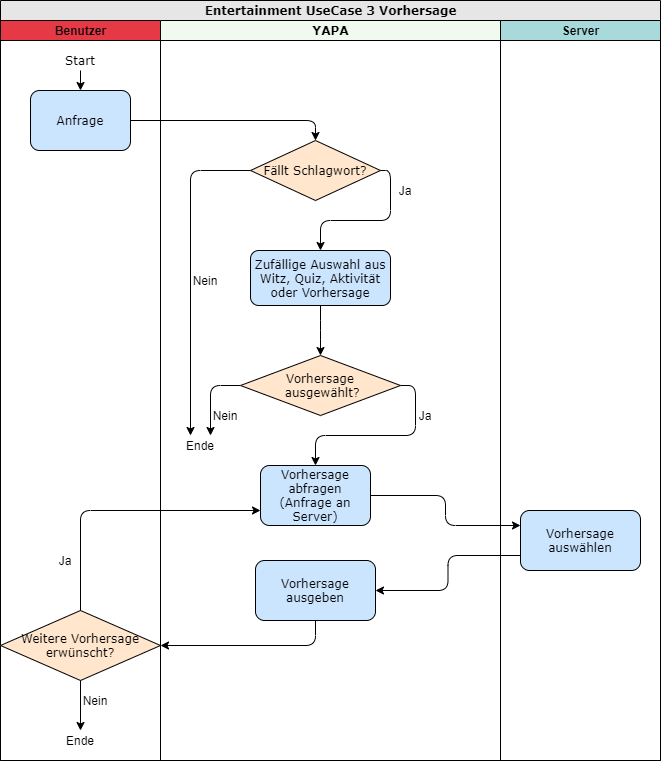

The diagram above was exported from draw.io. Its source (the exported page's mxGraphModel, read from the mxfile embedded in the PNG):
<mxGraphModel dx="1024" dy="592" grid="1" gridSize="10" guides="1" tooltips="1" connect="1" arrows="1" fold="1" page="1" pageScale="1" pageWidth="1100" pageHeight="850" background="#ffffff" math="0" shadow="0">
  <root>
    <mxCell id="0" />
    <mxCell id="1" parent="0" />
    <mxCell id="77e6c97f196da883-1" value="&lt;font style=&quot;font-size: 12px&quot;&gt;Entertainment UseCase 3 Vorhersage&lt;/font&gt;" style="swimlane;html=1;childLayout=stackLayout;startSize=20;rounded=0;shadow=0;labelBackgroundColor=none;strokeWidth=1;fontFamily=Verdana;fontSize=8;align=center;fillColor=#E6E6E6;" parent="1" vertex="1">
      <mxGeometry x="70" y="40" width="660" height="760" as="geometry" />
    </mxCell>
    <mxCell id="77e6c97f196da883-2" value="Benutzer" style="swimlane;html=1;startSize=20;fillColor=#E63946;" parent="77e6c97f196da883-1" vertex="1">
      <mxGeometry y="20" width="160" height="740" as="geometry" />
    </mxCell>
    <mxCell id="WI2osCLeApIbeh_laeL9-13" style="edgeStyle=orthogonalEdgeStyle;rounded=1;orthogonalLoop=1;jettySize=auto;html=1;fontSize=12;" parent="77e6c97f196da883-2" source="ustGzSRpLZlBGzbSC_7N-3" target="WI2osCLeApIbeh_laeL9-12" edge="1">
      <mxGeometry relative="1" as="geometry" />
    </mxCell>
    <mxCell id="ustGzSRpLZlBGzbSC_7N-3" value="&lt;font face=&quot;Verdana&quot;&gt;Start&lt;/font&gt;" style="text;html=1;strokeColor=none;fillColor=none;align=center;verticalAlign=middle;whiteSpace=wrap;rounded=0;" parent="77e6c97f196da883-2" vertex="1">
      <mxGeometry x="60" y="30" width="40" height="20" as="geometry" />
    </mxCell>
    <mxCell id="WI2osCLeApIbeh_laeL9-12" value="&lt;font style=&quot;font-size: 12px&quot;&gt;Anfrage&lt;/font&gt;" style="rounded=1;whiteSpace=wrap;html=1;shadow=0;labelBackgroundColor=none;strokeWidth=1;fontFamily=Verdana;fontSize=8;align=center;fillColor=#CCE5FF;" parent="77e6c97f196da883-2" vertex="1">
      <mxGeometry x="30" y="70" width="100" height="60" as="geometry" />
    </mxCell>
    <mxCell id="OsjF2hEvEPwa9BJDGb2O-49" value="Ja" style="text;html=1;strokeColor=none;fillColor=none;align=center;verticalAlign=middle;whiteSpace=wrap;rounded=0;fontSize=12;" parent="77e6c97f196da883-2" vertex="1">
      <mxGeometry x="50" y="530" width="30" height="20" as="geometry" />
    </mxCell>
    <mxCell id="OsjF2hEvEPwa9BJDGb2O-46" value="Weitere Vorhersage erwünscht?" style="rhombus;whiteSpace=wrap;html=1;rounded=0;shadow=0;labelBackgroundColor=none;strokeWidth=1;fontFamily=Verdana;fontSize=12;align=center;fillColor=#FFE6CC;" parent="77e6c97f196da883-2" vertex="1">
      <mxGeometry y="590" width="160" height="70" as="geometry" />
    </mxCell>
    <mxCell id="OsjF2hEvEPwa9BJDGb2O-52" value="Ende" style="text;html=1;strokeColor=none;fillColor=none;align=center;verticalAlign=middle;whiteSpace=wrap;rounded=0;" parent="77e6c97f196da883-2" vertex="1">
      <mxGeometry x="60" y="710" width="40" height="20" as="geometry" />
    </mxCell>
    <mxCell id="OsjF2hEvEPwa9BJDGb2O-51" style="edgeStyle=orthogonalEdgeStyle;rounded=0;orthogonalLoop=1;jettySize=auto;html=1;exitX=0.5;exitY=1;exitDx=0;exitDy=0;fontSize=12;entryX=0.5;entryY=0;entryDx=0;entryDy=0;" parent="77e6c97f196da883-2" source="OsjF2hEvEPwa9BJDGb2O-46" target="OsjF2hEvEPwa9BJDGb2O-52" edge="1">
      <mxGeometry relative="1" as="geometry">
        <mxPoint x="80" y="915" as="sourcePoint" />
        <mxPoint x="80" y="925" as="targetPoint" />
      </mxGeometry>
    </mxCell>
    <mxCell id="OsjF2hEvEPwa9BJDGb2O-53" value="Nein" style="text;html=1;strokeColor=none;fillColor=none;align=center;verticalAlign=middle;whiteSpace=wrap;rounded=0;fontSize=12;" parent="77e6c97f196da883-2" vertex="1">
      <mxGeometry x="80" y="670" width="30" height="20" as="geometry" />
    </mxCell>
    <mxCell id="77e6c97f196da883-3" value="&lt;font face=&quot;Verdana&quot;&gt;YAPA&lt;/font&gt;" style="swimlane;html=1;startSize=20;fillColor=#F1FAEE;" parent="77e6c97f196da883-1" vertex="1">
      <mxGeometry x="160" y="20" width="340" height="740" as="geometry" />
    </mxCell>
    <mxCell id="77e6c97f196da883-11" value="&lt;font style=&quot;font-size: 12px&quot;&gt;Zufällige Auswahl aus Witz, Quiz, Aktivität oder Vorhersage&lt;/font&gt;" style="rounded=1;whiteSpace=wrap;html=1;shadow=0;labelBackgroundColor=none;strokeWidth=1;fontFamily=Verdana;fontSize=8;align=center;fillColor=#CCE5FF;" parent="77e6c97f196da883-3" vertex="1">
      <mxGeometry x="90" y="230" width="140" height="55" as="geometry" />
    </mxCell>
    <mxCell id="ustGzSRpLZlBGzbSC_7N-23" style="edgeStyle=orthogonalEdgeStyle;rounded=1;orthogonalLoop=1;jettySize=auto;html=1;exitX=0;exitY=0.5;exitDx=0;exitDy=0;entryX=0.75;entryY=0;entryDx=0;entryDy=0;" parent="77e6c97f196da883-3" source="77e6c97f196da883-13" target="OsjF2hEvEPwa9BJDGb2O-45" edge="1">
      <mxGeometry relative="1" as="geometry">
        <mxPoint x="60" y="415" as="targetPoint" />
      </mxGeometry>
    </mxCell>
    <mxCell id="ustGzSRpLZlBGzbSC_7N-24" style="edgeStyle=orthogonalEdgeStyle;rounded=1;orthogonalLoop=1;jettySize=auto;html=1;exitX=1;exitY=0.5;exitDx=0;exitDy=0;entryX=0.5;entryY=0;entryDx=0;entryDy=0;" parent="77e6c97f196da883-3" source="77e6c97f196da883-13" target="OsjF2hEvEPwa9BJDGb2O-37" edge="1">
      <mxGeometry relative="1" as="geometry">
        <mxPoint x="160" y="435" as="targetPoint" />
        <Array as="points">
          <mxPoint x="255" y="365" />
          <mxPoint x="255" y="415" />
          <mxPoint x="155" y="415" />
        </Array>
      </mxGeometry>
    </mxCell>
    <mxCell id="77e6c97f196da883-13" value="Vorhersage&lt;br&gt;&amp;nbsp;ausgewählt?" style="rhombus;whiteSpace=wrap;html=1;rounded=0;shadow=0;labelBackgroundColor=none;strokeWidth=1;fontFamily=Verdana;fontSize=12;align=center;fillColor=#FFE6CC;" parent="77e6c97f196da883-3" vertex="1">
      <mxGeometry x="80" y="335" width="160" height="60" as="geometry" />
    </mxCell>
    <mxCell id="WI2osCLeApIbeh_laeL9-30" style="edgeStyle=orthogonalEdgeStyle;rounded=1;orthogonalLoop=1;jettySize=auto;html=1;exitX=1;exitY=0.5;exitDx=0;exitDy=0;entryX=0.5;entryY=0;entryDx=0;entryDy=0;fontSize=12;" parent="77e6c97f196da883-3" source="WI2osCLeApIbeh_laeL9-14" target="77e6c97f196da883-11" edge="1">
      <mxGeometry relative="1" as="geometry">
        <Array as="points">
          <mxPoint x="230" y="150" />
          <mxPoint x="230" y="200" />
          <mxPoint x="160" y="200" />
        </Array>
      </mxGeometry>
    </mxCell>
    <mxCell id="WI2osCLeApIbeh_laeL9-32" style="edgeStyle=orthogonalEdgeStyle;rounded=1;orthogonalLoop=1;jettySize=auto;html=1;exitX=0;exitY=0.5;exitDx=0;exitDy=0;entryX=0.25;entryY=0;entryDx=0;entryDy=0;fontSize=12;" parent="77e6c97f196da883-3" source="WI2osCLeApIbeh_laeL9-14" target="OsjF2hEvEPwa9BJDGb2O-45" edge="1">
      <mxGeometry relative="1" as="geometry">
        <Array as="points">
          <mxPoint x="30" y="150" />
        </Array>
        <mxPoint x="20" y="200" as="targetPoint" />
      </mxGeometry>
    </mxCell>
    <mxCell id="WI2osCLeApIbeh_laeL9-14" value="Fällt Schlagwort?" style="rhombus;whiteSpace=wrap;html=1;rounded=0;shadow=0;labelBackgroundColor=none;strokeWidth=1;fontFamily=Verdana;fontSize=12;align=center;fillColor=#FFE6CC;" parent="77e6c97f196da883-3" vertex="1">
      <mxGeometry x="90" y="120" width="130" height="60" as="geometry" />
    </mxCell>
    <mxCell id="WI2osCLeApIbeh_laeL9-35" value="&lt;div&gt;Nein&lt;/div&gt;" style="text;html=1;strokeColor=none;fillColor=none;align=center;verticalAlign=middle;whiteSpace=wrap;rounded=0;fontSize=12;" parent="77e6c97f196da883-3" vertex="1">
      <mxGeometry x="30" y="250" width="30" height="20" as="geometry" />
    </mxCell>
    <mxCell id="WI2osCLeApIbeh_laeL9-37" value="&lt;div&gt;Nein&lt;/div&gt;" style="text;html=1;strokeColor=none;fillColor=none;align=center;verticalAlign=middle;whiteSpace=wrap;rounded=0;fontSize=12;" parent="77e6c97f196da883-3" vertex="1">
      <mxGeometry x="50" y="385" width="30" height="20" as="geometry" />
    </mxCell>
    <mxCell id="WI2osCLeApIbeh_laeL9-38" value="Ja" style="text;html=1;strokeColor=none;fillColor=none;align=center;verticalAlign=middle;whiteSpace=wrap;rounded=0;fontSize=12;" parent="77e6c97f196da883-3" vertex="1">
      <mxGeometry x="230" y="160" width="30" height="20" as="geometry" />
    </mxCell>
    <mxCell id="WI2osCLeApIbeh_laeL9-39" value="Ja" style="text;html=1;strokeColor=none;fillColor=none;align=center;verticalAlign=middle;whiteSpace=wrap;rounded=0;fontSize=12;" parent="77e6c97f196da883-3" vertex="1">
      <mxGeometry x="250" y="385" width="30" height="20" as="geometry" />
    </mxCell>
    <mxCell id="OsjF2hEvEPwa9BJDGb2O-37" value="&lt;font style=&quot;font-size: 12px&quot;&gt;Vorhersage abfragen (Anfrage an Server)&lt;/font&gt;" style="rounded=1;whiteSpace=wrap;html=1;shadow=0;labelBackgroundColor=none;strokeWidth=1;fontFamily=Verdana;fontSize=8;align=center;fillColor=#CCE5FF;" parent="77e6c97f196da883-3" vertex="1">
      <mxGeometry x="100" y="445" width="110" height="60" as="geometry" />
    </mxCell>
    <mxCell id="OsjF2hEvEPwa9BJDGb2O-45" value="Ende" style="text;html=1;strokeColor=none;fillColor=none;align=center;verticalAlign=middle;whiteSpace=wrap;rounded=0;fontSize=12;" parent="77e6c97f196da883-3" vertex="1">
      <mxGeometry x="20" y="415" width="40" height="20" as="geometry" />
    </mxCell>
    <mxCell id="OsjF2hEvEPwa9BJDGb2O-47" value="&lt;span style=&quot;font-size: 12px&quot;&gt;Vorhersage ausgeben&lt;/span&gt;" style="rounded=1;whiteSpace=wrap;html=1;shadow=0;labelBackgroundColor=none;strokeWidth=1;fontFamily=Verdana;fontSize=8;align=center;fillColor=#CCE5FF;" parent="77e6c97f196da883-3" vertex="1">
      <mxGeometry x="95" y="540" width="120" height="60" as="geometry" />
    </mxCell>
    <mxCell id="hFUKHODrY16fBt2NT8el-1" style="edgeStyle=orthogonalEdgeStyle;rounded=1;orthogonalLoop=1;jettySize=auto;html=1;entryX=0.5;entryY=0;entryDx=0;entryDy=0;fontSize=12;exitX=0.5;exitY=1;exitDx=0;exitDy=0;" parent="77e6c97f196da883-3" source="77e6c97f196da883-11" target="77e6c97f196da883-13" edge="1">
      <mxGeometry relative="1" as="geometry">
        <Array as="points">
          <mxPoint x="160" y="310" />
          <mxPoint x="160" y="310" />
        </Array>
        <mxPoint x="400" y="220" as="sourcePoint" />
        <mxPoint x="380" y="285" as="targetPoint" />
      </mxGeometry>
    </mxCell>
    <mxCell id="OsjF2hEvEPwa9BJDGb2O-43" style="edgeStyle=orthogonalEdgeStyle;rounded=1;orthogonalLoop=1;jettySize=auto;html=1;fontSize=12;exitX=1;exitY=0.5;exitDx=0;exitDy=0;entryX=0;entryY=0.25;entryDx=0;entryDy=0;" parent="77e6c97f196da883-1" source="OsjF2hEvEPwa9BJDGb2O-37" target="OsjF2hEvEPwa9BJDGb2O-42" edge="1">
      <mxGeometry relative="1" as="geometry">
        <mxPoint x="480" y="645" as="sourcePoint" />
        <mxPoint x="600" y="670" as="targetPoint" />
      </mxGeometry>
    </mxCell>
    <mxCell id="0wAND2mfNlttjjO8zZEY-2" style="edgeStyle=orthogonalEdgeStyle;rounded=1;orthogonalLoop=1;jettySize=auto;html=1;fontSize=12;exitX=0;exitY=0.75;exitDx=0;exitDy=0;" parent="77e6c97f196da883-1" source="OsjF2hEvEPwa9BJDGb2O-42" target="OsjF2hEvEPwa9BJDGb2O-47" edge="1">
      <mxGeometry relative="1" as="geometry">
        <mxPoint x="400" y="875" as="sourcePoint" />
        <mxPoint x="545" y="900" as="targetPoint" />
      </mxGeometry>
    </mxCell>
    <mxCell id="OsjF2hEvEPwa9BJDGb2O-50" style="edgeStyle=orthogonalEdgeStyle;rounded=1;orthogonalLoop=1;jettySize=auto;html=1;exitX=0.5;exitY=1;exitDx=0;exitDy=0;entryX=1;entryY=0.5;entryDx=0;entryDy=0;fontSize=12;" parent="77e6c97f196da883-1" source="OsjF2hEvEPwa9BJDGb2O-47" target="OsjF2hEvEPwa9BJDGb2O-46" edge="1">
      <mxGeometry relative="1" as="geometry">
        <mxPoint x="250" y="705" as="sourcePoint" />
        <mxPoint x="10" y="765" as="targetPoint" />
        <Array as="points">
          <mxPoint x="315" y="645" />
        </Array>
      </mxGeometry>
    </mxCell>
    <mxCell id="OsjF2hEvEPwa9BJDGb2O-48" style="edgeStyle=orthogonalEdgeStyle;rounded=1;orthogonalLoop=1;jettySize=auto;html=1;fontSize=12;entryX=0;entryY=0.75;entryDx=0;entryDy=0;exitX=0.5;exitY=0;exitDx=0;exitDy=0;" parent="77e6c97f196da883-1" source="OsjF2hEvEPwa9BJDGb2O-46" target="OsjF2hEvEPwa9BJDGb2O-37" edge="1">
      <mxGeometry relative="1" as="geometry">
        <mxPoint x="220" y="955" as="sourcePoint" />
        <mxPoint x="410" y="860" as="targetPoint" />
      </mxGeometry>
    </mxCell>
    <mxCell id="77e6c97f196da883-4" value="Server" style="swimlane;html=1;startSize=20;fillColor=#A8DADC;" parent="77e6c97f196da883-1" vertex="1">
      <mxGeometry x="500" y="20" width="160" height="740" as="geometry" />
    </mxCell>
    <mxCell id="OsjF2hEvEPwa9BJDGb2O-42" value="&lt;font style=&quot;font-size: 12px&quot;&gt;Vorhersage auswählen&lt;br&gt;&lt;/font&gt;" style="rounded=1;whiteSpace=wrap;html=1;shadow=0;labelBackgroundColor=none;strokeWidth=1;fontFamily=Verdana;fontSize=8;align=center;fillColor=#CCE5FF;" parent="77e6c97f196da883-4" vertex="1">
      <mxGeometry x="20" y="490" width="120" height="60" as="geometry" />
    </mxCell>
    <mxCell id="WI2osCLeApIbeh_laeL9-18" style="edgeStyle=orthogonalEdgeStyle;rounded=1;orthogonalLoop=1;jettySize=auto;html=1;exitX=1;exitY=0.5;exitDx=0;exitDy=0;entryX=0.5;entryY=0;entryDx=0;entryDy=0;fontSize=12;" parent="77e6c97f196da883-1" source="WI2osCLeApIbeh_laeL9-12" target="WI2osCLeApIbeh_laeL9-14" edge="1">
      <mxGeometry relative="1" as="geometry" />
    </mxCell>
  </root>
</mxGraphModel>